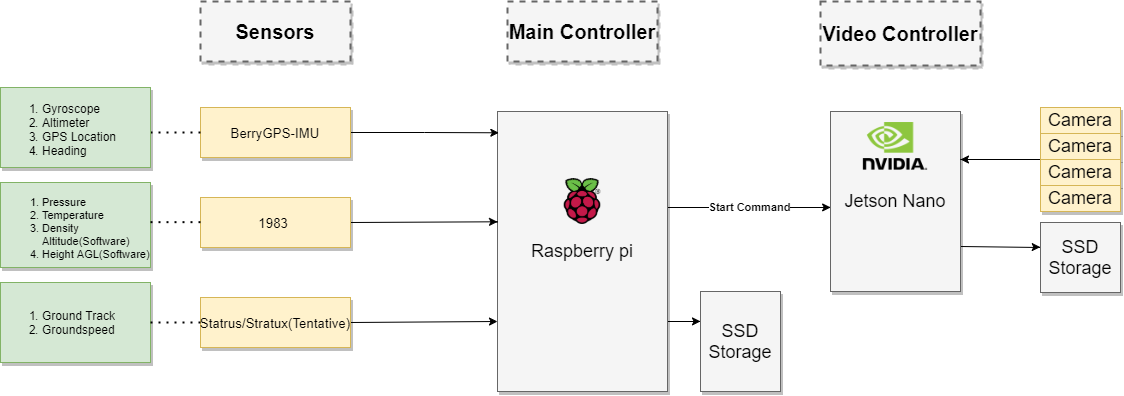

The diagram above was exported from draw.io. Its source (the exported page's mxGraphModel, read from the mxfile embedded in the PNG):
<mxGraphModel dx="1483" dy="759" grid="1" gridSize="10" guides="1" tooltips="1" connect="1" arrows="1" fold="1" page="1" pageScale="1.5" pageWidth="1169" pageHeight="826" background="#ffffff" math="0" shadow="0">
  <root>
    <mxCell id="0" style=";html=1;" />
    <mxCell id="1" style=";html=1;" parent="0" />
    <mxCell id="3a17f1ce550125da-1" value="Main Controller" style="whiteSpace=wrap;html=1;shadow=1;fontSize=20;fillColor=#f5f5f5;strokeColor=#666666;strokeWidth=2;dashed=1;fontStyle=1" parent="1" vertex="1">
      <mxGeometry x="797" y="344" width="150" height="60" as="geometry" />
    </mxCell>
    <mxCell id="3a17f1ce550125da-14" value="" style="edgeStyle=elbowEdgeStyle;rounded=0;startArrow=none;startFill=0;jettySize=auto;orthogonalLoop=1;fontSize=18;elbow=vertical;entryX=0.001;entryY=0.533;entryDx=0;entryDy=0;entryPerimeter=0;html=1;" parent="1" source="3a17f1ce550125da-2" target="LpD5xLFuyqBr3nHDSQLK-2" edge="1">
      <mxGeometry relative="1" as="geometry">
        <mxPoint x="1110" y="500" as="targetPoint" />
        <Array as="points">
          <mxPoint x="1110" y="550" />
          <mxPoint x="1040" y="500" />
          <mxPoint x="1010" y="500" />
        </Array>
      </mxGeometry>
    </mxCell>
    <mxCell id="LpD5xLFuyqBr3nHDSQLK-57" value="&lt;b&gt;Start Command&lt;/b&gt;" style="edgeLabel;html=1;align=center;verticalAlign=middle;resizable=0;points=[];" vertex="1" connectable="0" parent="3a17f1ce550125da-14">
      <mxGeometry x="0.0857" y="-2" relative="1" as="geometry">
        <mxPoint x="-7" y="-3" as="offset" />
      </mxGeometry>
    </mxCell>
    <mxCell id="LpD5xLFuyqBr3nHDSQLK-56" style="edgeStyle=orthogonalEdgeStyle;rounded=0;orthogonalLoop=1;jettySize=auto;html=1;exitX=1;exitY=0.75;exitDx=0;exitDy=0;entryX=0;entryY=0.299;entryDx=0;entryDy=0;entryPerimeter=0;" edge="1" parent="1" source="3a17f1ce550125da-2" target="LpD5xLFuyqBr3nHDSQLK-52">
      <mxGeometry relative="1" as="geometry" />
    </mxCell>
    <mxCell id="3a17f1ce550125da-2" value="Raspberry pi&lt;br&gt;" style="whiteSpace=wrap;html=1;shadow=1;fontSize=18;fillColor=#f5f5f5;strokeColor=#666666;" parent="1" vertex="1">
      <mxGeometry x="787" y="454" width="170" height="280" as="geometry" />
    </mxCell>
    <mxCell id="LpD5xLFuyqBr3nHDSQLK-27" style="edgeStyle=orthogonalEdgeStyle;rounded=0;orthogonalLoop=1;jettySize=auto;html=1;exitX=1;exitY=0.75;exitDx=0;exitDy=0;entryX=-0.003;entryY=0.352;entryDx=0;entryDy=0;entryPerimeter=0;" edge="1" parent="1" source="LpD5xLFuyqBr3nHDSQLK-2" target="LpD5xLFuyqBr3nHDSQLK-26">
      <mxGeometry relative="1" as="geometry">
        <Array as="points">
          <mxPoint x="1250" y="590" />
          <mxPoint x="1330" y="590" />
        </Array>
      </mxGeometry>
    </mxCell>
    <mxCell id="LpD5xLFuyqBr3nHDSQLK-2" value="Jetson Nano" style="whiteSpace=wrap;html=1;shadow=1;fontSize=18;fillColor=#f5f5f5;strokeColor=#666666;" vertex="1" parent="1">
      <mxGeometry x="1120" y="454" width="130" height="180" as="geometry" />
    </mxCell>
    <mxCell id="LpD5xLFuyqBr3nHDSQLK-5" value="Video Controller" style="whiteSpace=wrap;html=1;shadow=1;fontSize=20;fillColor=#f5f5f5;strokeColor=#666666;strokeWidth=2;dashed=1;fontStyle=1" vertex="1" parent="1">
      <mxGeometry x="1110" y="344" width="160" height="64" as="geometry" />
    </mxCell>
    <mxCell id="LpD5xLFuyqBr3nHDSQLK-9" value="" style="shape=image;imageAspect=0;aspect=fixed;verticalLabelPosition=bottom;verticalAlign=top;image=https://www.raspberrypi.org/app/uploads/2018/03/RPi-Logo-Reg-SCREEN.png;" vertex="1" parent="1">
      <mxGeometry x="853.73" y="521" width="36.54" height="46" as="geometry" />
    </mxCell>
    <mxCell id="LpD5xLFuyqBr3nHDSQLK-11" value="Camera" style="whiteSpace=wrap;html=1;shadow=1;fontSize=18;fillColor=#fff2cc;strokeColor=#d6b656;glass=0;rounded=0;sketch=0;" vertex="1" parent="1">
      <mxGeometry x="1330" y="450" width="80" height="26" as="geometry" />
    </mxCell>
    <mxCell id="LpD5xLFuyqBr3nHDSQLK-12" value="Camera" style="whiteSpace=wrap;html=1;shadow=1;fontSize=18;fillColor=#fff2cc;strokeColor=#d6b656;glass=0;rounded=0;sketch=0;" vertex="1" parent="1">
      <mxGeometry x="1330" y="476" width="80" height="26" as="geometry" />
    </mxCell>
    <mxCell id="LpD5xLFuyqBr3nHDSQLK-25" style="edgeStyle=orthogonalEdgeStyle;rounded=0;orthogonalLoop=1;jettySize=auto;html=1;exitX=0;exitY=0;exitDx=0;exitDy=0;" edge="1" parent="1" source="LpD5xLFuyqBr3nHDSQLK-13">
      <mxGeometry relative="1" as="geometry">
        <mxPoint x="1250" y="502" as="targetPoint" />
        <Array as="points">
          <mxPoint x="1250" y="502" />
        </Array>
      </mxGeometry>
    </mxCell>
    <mxCell id="LpD5xLFuyqBr3nHDSQLK-13" value="Camera" style="whiteSpace=wrap;html=1;shadow=1;fontSize=18;fillColor=#fff2cc;strokeColor=#d6b656;glass=0;rounded=0;sketch=0;" vertex="1" parent="1">
      <mxGeometry x="1330" y="502" width="80" height="26" as="geometry" />
    </mxCell>
    <mxCell id="LpD5xLFuyqBr3nHDSQLK-14" value="Camera" style="whiteSpace=wrap;html=1;shadow=1;fontSize=18;fillColor=#fff2cc;strokeColor=#d6b656;glass=0;rounded=0;sketch=0;" vertex="1" parent="1">
      <mxGeometry x="1330" y="528" width="80" height="26" as="geometry" />
    </mxCell>
    <mxCell id="LpD5xLFuyqBr3nHDSQLK-26" value="SSD Storage" style="whiteSpace=wrap;html=1;shadow=1;fontSize=18;fillColor=#f5f5f5;strokeColor=#666666;" vertex="1" parent="1">
      <mxGeometry x="1330" y="565" width="80" height="70" as="geometry" />
    </mxCell>
    <mxCell id="LpD5xLFuyqBr3nHDSQLK-41" style="edgeStyle=orthogonalEdgeStyle;rounded=0;orthogonalLoop=1;jettySize=auto;html=1;exitX=1;exitY=0.5;exitDx=0;exitDy=0;entryX=0.008;entryY=0.076;entryDx=0;entryDy=0;entryPerimeter=0;" edge="1" parent="1" source="LpD5xLFuyqBr3nHDSQLK-28" target="3a17f1ce550125da-2">
      <mxGeometry relative="1" as="geometry">
        <mxPoint x="787" y="476" as="targetPoint" />
        <Array as="points">
          <mxPoint x="714" y="475" />
        </Array>
      </mxGeometry>
    </mxCell>
    <mxCell id="LpD5xLFuyqBr3nHDSQLK-28" value="&lt;span style=&quot;font-size: 10pt ; font-family: &amp;#34;arial&amp;#34;&quot;&gt;BerryGPS-IMU&lt;/span&gt;" style="whiteSpace=wrap;html=1;shadow=1;fontSize=18;fillColor=#fff2cc;strokeColor=#d6b656;" vertex="1" parent="1">
      <mxGeometry x="490" y="450" width="150" height="50" as="geometry" />
    </mxCell>
    <mxCell id="LpD5xLFuyqBr3nHDSQLK-29" value="Sensors" style="whiteSpace=wrap;html=1;shadow=1;fontSize=20;fillColor=#f5f5f5;strokeColor=#666666;strokeWidth=2;dashed=1;fontStyle=1" vertex="1" parent="1">
      <mxGeometry x="490" y="344" width="150" height="60" as="geometry" />
    </mxCell>
    <mxCell id="LpD5xLFuyqBr3nHDSQLK-30" value="" style="endArrow=none;dashed=1;html=1;dashPattern=1 3;strokeWidth=2;exitX=0;exitY=0.5;exitDx=0;exitDy=0;" edge="1" parent="1" source="LpD5xLFuyqBr3nHDSQLK-28">
      <mxGeometry width="50" height="50" relative="1" as="geometry">
        <mxPoint x="640" y="500" as="sourcePoint" />
        <mxPoint x="440" y="475" as="targetPoint" />
      </mxGeometry>
    </mxCell>
    <mxCell id="LpD5xLFuyqBr3nHDSQLK-40" value="&lt;ol&gt;&lt;li&gt;Gyroscope&lt;/li&gt;&lt;li&gt;Altimeter&lt;/li&gt;&lt;li&gt;GPS Location&lt;/li&gt;&lt;li&gt;Heading&lt;/li&gt;&lt;/ol&gt;" style="text;fillColor=#d5e8d4;html=1;whiteSpace=wrap;verticalAlign=middle;overflow=hidden;rounded=0;shadow=1;glass=0;sketch=0;strokeColor=#82b366;" vertex="1" parent="1">
      <mxGeometry x="290" y="430" width="150" height="80" as="geometry" />
    </mxCell>
    <mxCell id="LpD5xLFuyqBr3nHDSQLK-45" style="edgeStyle=orthogonalEdgeStyle;rounded=0;orthogonalLoop=1;jettySize=auto;html=1;exitX=1;exitY=0.5;exitDx=0;exitDy=0;entryX=0;entryY=0.394;entryDx=0;entryDy=0;entryPerimeter=0;" edge="1" parent="1" source="LpD5xLFuyqBr3nHDSQLK-42" target="3a17f1ce550125da-2">
      <mxGeometry relative="1" as="geometry">
        <mxPoint x="780" y="565.2857142857144" as="targetPoint" />
        <Array as="points">
          <mxPoint x="787" y="564" />
        </Array>
      </mxGeometry>
    </mxCell>
    <mxCell id="LpD5xLFuyqBr3nHDSQLK-42" value="&lt;span style=&quot;font-size: 10pt ; font-family: &amp;#34;arial&amp;#34;&quot;&gt;1983&amp;nbsp;&lt;br&gt;&lt;/span&gt;" style="whiteSpace=wrap;html=1;shadow=1;fontSize=18;fillColor=#fff2cc;strokeColor=#d6b656;" vertex="1" parent="1">
      <mxGeometry x="490" y="540" width="150" height="50" as="geometry" />
    </mxCell>
    <mxCell id="LpD5xLFuyqBr3nHDSQLK-43" value="&lt;ol style=&quot;font-size: 11px&quot;&gt;&lt;li&gt;Pressure&lt;/li&gt;&lt;li&gt;Temperature&lt;/li&gt;&lt;li&gt;Density Altitude(Software)&lt;/li&gt;&lt;li&gt;Height AGL(Software)&lt;/li&gt;&lt;/ol&gt;" style="text;fillColor=#d5e8d4;html=1;whiteSpace=wrap;verticalAlign=middle;overflow=hidden;rounded=0;shadow=1;glass=0;sketch=0;strokeColor=#82b366;fontStyle=0" vertex="1" parent="1">
      <mxGeometry x="290" y="525" width="150" height="85" as="geometry" />
    </mxCell>
    <mxCell id="LpD5xLFuyqBr3nHDSQLK-51" style="edgeStyle=orthogonalEdgeStyle;rounded=0;orthogonalLoop=1;jettySize=auto;html=1;exitX=1;exitY=0.5;exitDx=0;exitDy=0;entryX=0;entryY=0.75;entryDx=0;entryDy=0;" edge="1" parent="1" source="LpD5xLFuyqBr3nHDSQLK-46" target="3a17f1ce550125da-2">
      <mxGeometry relative="1" as="geometry">
        <Array as="points">
          <mxPoint x="640" y="664" />
        </Array>
      </mxGeometry>
    </mxCell>
    <mxCell id="LpD5xLFuyqBr3nHDSQLK-46" value="&lt;span style=&quot;font-size: 10pt ; font-family: &amp;#34;arial&amp;#34;&quot;&gt;Statrus/Stratux(Tentative)&lt;br&gt;&lt;/span&gt;" style="whiteSpace=wrap;html=1;shadow=1;fontSize=18;fillColor=#fff2cc;strokeColor=#d6b656;" vertex="1" parent="1">
      <mxGeometry x="490" y="640" width="150" height="50" as="geometry" />
    </mxCell>
    <mxCell id="LpD5xLFuyqBr3nHDSQLK-47" value="&lt;ol&gt;&lt;li&gt;Ground Track&lt;/li&gt;&lt;li&gt;Groundspeed&lt;/li&gt;&lt;/ol&gt;" style="text;fillColor=#d5e8d4;html=1;whiteSpace=wrap;verticalAlign=middle;overflow=hidden;rounded=0;shadow=1;glass=0;sketch=0;strokeColor=#82b366;" vertex="1" parent="1">
      <mxGeometry x="290" y="625" width="150" height="80" as="geometry" />
    </mxCell>
    <mxCell id="LpD5xLFuyqBr3nHDSQLK-49" value="" style="endArrow=none;dashed=1;html=1;dashPattern=1 3;strokeWidth=2;exitX=0;exitY=0.5;exitDx=0;exitDy=0;entryX=1;entryY=0.5;entryDx=0;entryDy=0;" edge="1" parent="1" source="LpD5xLFuyqBr3nHDSQLK-46" target="LpD5xLFuyqBr3nHDSQLK-47">
      <mxGeometry width="50" height="50" relative="1" as="geometry">
        <mxPoint x="500" y="575" as="sourcePoint" />
        <mxPoint x="450" y="575" as="targetPoint" />
      </mxGeometry>
    </mxCell>
    <mxCell id="LpD5xLFuyqBr3nHDSQLK-52" value="SSD Storage" style="whiteSpace=wrap;html=1;shadow=1;fontSize=18;fillColor=#f5f5f5;strokeColor=#666666;" vertex="1" parent="1">
      <mxGeometry x="990" y="634" width="80" height="100" as="geometry" />
    </mxCell>
    <mxCell id="LpD5xLFuyqBr3nHDSQLK-60" value="" style="shape=image;imageAspect=0;aspect=fixed;verticalLabelPosition=bottom;verticalAlign=top;rounded=0;shadow=1;glass=0;sketch=0;strokeColor=#000000;gradientColor=none;image=https://seeklogo.com/images/N/NVIDIA-logo-BA019CBFAA-seeklogo.com.png;" vertex="1" parent="1">
      <mxGeometry x="1152.86" y="465" width="64.29" height="48" as="geometry" />
    </mxCell>
    <mxCell id="LpD5xLFuyqBr3nHDSQLK-61" value="" style="endArrow=none;dashed=1;html=1;dashPattern=1 3;strokeWidth=2;exitX=0;exitY=0.5;exitDx=0;exitDy=0;entryX=1;entryY=0.5;entryDx=0;entryDy=0;" edge="1" parent="1">
      <mxGeometry width="50" height="50" relative="1" as="geometry">
        <mxPoint x="490" y="564.66" as="sourcePoint" />
        <mxPoint x="440" y="564.66" as="targetPoint" />
      </mxGeometry>
    </mxCell>
  </root>
</mxGraphModel>